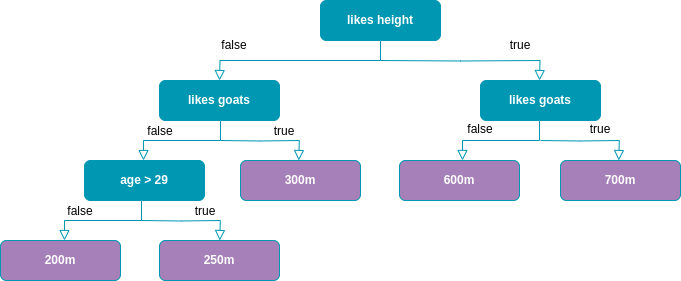

The diagram above was exported from draw.io. Its source (the exported page's mxGraphModel, read from the mxfile embedded in the PNG):
<mxGraphModel dx="1364" dy="879" grid="1" gridSize="10" guides="1" tooltips="1" connect="1" arrows="1" fold="1" page="1" pageScale="1" pageWidth="827" pageHeight="1169" math="0" shadow="0">
  <root>
    <mxCell id="0" />
    <mxCell id="1" parent="0" />
    <mxCell id="7ybJqyZVo-lREKUy7coq-1" value="" style="rounded=0;html=1;jettySize=auto;orthogonalLoop=1;fontSize=11;endArrow=block;endFill=0;endSize=8;strokeWidth=1;shadow=0;labelBackgroundColor=none;edgeStyle=orthogonalEdgeStyle;entryX=0.5;entryY=0;entryDx=0;entryDy=0;exitX=0.5;exitY=1;exitDx=0;exitDy=0;strokeColor=#0097B2;" parent="1" source="7ybJqyZVo-lREKUy7coq-2" edge="1">
      <mxGeometry relative="1" as="geometry">
        <mxPoint x="219" y="200" as="targetPoint" />
      </mxGeometry>
    </mxCell>
    <mxCell id="7ybJqyZVo-lREKUy7coq-2" value="&lt;font color=&quot;#ffffff&quot;&gt;&lt;b&gt;likes height&lt;/b&gt;&lt;/font&gt;" style="rounded=1;whiteSpace=wrap;html=1;fontSize=12;glass=0;strokeWidth=1;shadow=0;fillColor=#0097B2;strokeColor=#0097B2;" parent="1" vertex="1">
      <mxGeometry x="320" y="120" width="120" height="40" as="geometry" />
    </mxCell>
    <mxCell id="7ybJqyZVo-lREKUy7coq-11" value="" style="rounded=0;html=1;jettySize=auto;orthogonalLoop=1;fontSize=11;endArrow=block;endFill=0;endSize=8;strokeWidth=1;shadow=0;labelBackgroundColor=none;edgeStyle=orthogonalEdgeStyle;entryX=0.5;entryY=0;entryDx=0;entryDy=0;strokeColor=#0097B2;" parent="1" edge="1">
      <mxGeometry relative="1" as="geometry">
        <mxPoint x="380" y="180" as="sourcePoint" />
        <mxPoint x="539" y="200" as="targetPoint" />
      </mxGeometry>
    </mxCell>
    <mxCell id="7ybJqyZVo-lREKUy7coq-15" value="true" style="text;html=1;strokeColor=none;fillColor=none;align=center;verticalAlign=middle;whiteSpace=wrap;rounded=0;" parent="1" vertex="1">
      <mxGeometry x="490" y="150" width="60" height="30" as="geometry" />
    </mxCell>
    <mxCell id="czRnGx9iezv_RPsm4QOs-11" value="false" style="text;html=1;strokeColor=none;fillColor=none;align=center;verticalAlign=middle;whiteSpace=wrap;rounded=0;" parent="1" vertex="1">
      <mxGeometry x="204" y="150" width="60" height="30" as="geometry" />
    </mxCell>
    <mxCell id="FYqFEonX0-NMNuPNf6QI-1" value="&lt;font color=&quot;#ffffff&quot;&gt;&lt;b&gt;likes goats&lt;/b&gt;&lt;/font&gt;" style="rounded=1;whiteSpace=wrap;html=1;fontSize=12;glass=0;strokeWidth=1;shadow=0;fillColor=#0097B2;strokeColor=#0097B2;" vertex="1" parent="1">
      <mxGeometry x="159" y="200" width="120" height="40" as="geometry" />
    </mxCell>
    <mxCell id="FYqFEonX0-NMNuPNf6QI-2" value="&lt;font color=&quot;#ffffff&quot;&gt;&lt;b&gt;likes goats&lt;/b&gt;&lt;/font&gt;" style="rounded=1;whiteSpace=wrap;html=1;fontSize=12;glass=0;strokeWidth=1;shadow=0;fillColor=#0097B2;strokeColor=#0097B2;" vertex="1" parent="1">
      <mxGeometry x="480" y="200" width="120" height="40" as="geometry" />
    </mxCell>
    <mxCell id="FYqFEonX0-NMNuPNf6QI-3" value="&lt;font color=&quot;#ffffff&quot;&gt;&lt;b&gt;age &amp;gt; 29&lt;/b&gt;&lt;/font&gt;" style="rounded=1;whiteSpace=wrap;html=1;fontSize=12;glass=0;strokeWidth=1;shadow=0;fillColor=#0097B2;strokeColor=#0097B2;" vertex="1" parent="1">
      <mxGeometry x="84" y="280" width="120" height="40" as="geometry" />
    </mxCell>
    <mxCell id="FYqFEonX0-NMNuPNf6QI-4" value="&lt;font color=&quot;#ffffff&quot;&gt;&lt;b&gt;300m&lt;/b&gt;&lt;/font&gt;" style="rounded=1;whiteSpace=wrap;html=1;fontSize=12;glass=0;strokeWidth=1;shadow=0;fillColor=#A680B8;strokeColor=#0097B2;" vertex="1" parent="1">
      <mxGeometry x="240" y="280" width="120" height="40" as="geometry" />
    </mxCell>
    <mxCell id="FYqFEonX0-NMNuPNf6QI-5" value="&lt;font color=&quot;#ffffff&quot;&gt;&lt;b&gt;600m&lt;/b&gt;&lt;/font&gt;" style="rounded=1;whiteSpace=wrap;html=1;fontSize=12;glass=0;strokeWidth=1;shadow=0;fillColor=#A680B8;strokeColor=#0097B2;" vertex="1" parent="1">
      <mxGeometry x="399" y="280" width="120" height="40" as="geometry" />
    </mxCell>
    <mxCell id="FYqFEonX0-NMNuPNf6QI-6" value="&lt;font color=&quot;#ffffff&quot;&gt;&lt;b&gt;700m&lt;/b&gt;&lt;/font&gt;" style="rounded=1;whiteSpace=wrap;html=1;fontSize=12;glass=0;strokeWidth=1;shadow=0;fillColor=#A680B8;strokeColor=#0097B2;" vertex="1" parent="1">
      <mxGeometry x="560" y="280" width="120" height="40" as="geometry" />
    </mxCell>
    <mxCell id="FYqFEonX0-NMNuPNf6QI-7" value="&lt;font color=&quot;#ffffff&quot;&gt;&lt;b&gt;200m&lt;/b&gt;&lt;/font&gt;" style="rounded=1;whiteSpace=wrap;html=1;fontSize=12;glass=0;strokeWidth=1;shadow=0;fillColor=#A680B8;strokeColor=#0097B2;" vertex="1" parent="1">
      <mxGeometry y="360" width="120" height="40" as="geometry" />
    </mxCell>
    <mxCell id="FYqFEonX0-NMNuPNf6QI-8" value="&lt;font color=&quot;#ffffff&quot;&gt;&lt;b&gt;250m&lt;/b&gt;&lt;/font&gt;" style="rounded=1;whiteSpace=wrap;html=1;fontSize=12;glass=0;strokeWidth=1;shadow=0;fillColor=#A680B8;strokeColor=#0097B2;" vertex="1" parent="1">
      <mxGeometry x="159" y="360" width="120" height="40" as="geometry" />
    </mxCell>
    <mxCell id="FYqFEonX0-NMNuPNf6QI-10" value="" style="rounded=0;html=1;jettySize=auto;orthogonalLoop=1;fontSize=11;endArrow=block;endFill=0;endSize=8;strokeWidth=1;shadow=0;labelBackgroundColor=none;edgeStyle=orthogonalEdgeStyle;exitX=0.5;exitY=1;exitDx=0;exitDy=0;strokeColor=#0097B2;" edge="1" parent="1">
      <mxGeometry relative="1" as="geometry">
        <mxPoint x="462" y="280" as="targetPoint" />
        <mxPoint x="539" y="240" as="sourcePoint" />
        <Array as="points">
          <mxPoint x="539" y="260" />
          <mxPoint x="462" y="260" />
        </Array>
      </mxGeometry>
    </mxCell>
    <mxCell id="FYqFEonX0-NMNuPNf6QI-11" value="" style="rounded=0;html=1;jettySize=auto;orthogonalLoop=1;fontSize=11;endArrow=block;endFill=0;endSize=8;strokeWidth=1;shadow=0;labelBackgroundColor=none;edgeStyle=orthogonalEdgeStyle;exitX=0.5;exitY=1;exitDx=0;exitDy=0;strokeColor=#0097B2;" edge="1" parent="1">
      <mxGeometry relative="1" as="geometry">
        <mxPoint x="64" y="360" as="targetPoint" />
        <mxPoint x="141" y="320" as="sourcePoint" />
        <Array as="points">
          <mxPoint x="141" y="340" />
          <mxPoint x="64" y="340" />
        </Array>
      </mxGeometry>
    </mxCell>
    <mxCell id="FYqFEonX0-NMNuPNf6QI-12" value="" style="rounded=0;html=1;jettySize=auto;orthogonalLoop=1;fontSize=11;endArrow=block;endFill=0;endSize=8;strokeWidth=1;shadow=0;labelBackgroundColor=none;edgeStyle=orthogonalEdgeStyle;entryX=0.5;entryY=0;entryDx=0;entryDy=0;strokeColor=#0097B2;" edge="1" parent="1">
      <mxGeometry relative="1" as="geometry">
        <mxPoint x="220" y="260" as="sourcePoint" />
        <mxPoint x="298.25" y="280" as="targetPoint" />
      </mxGeometry>
    </mxCell>
    <mxCell id="FYqFEonX0-NMNuPNf6QI-14" value="" style="rounded=0;html=1;jettySize=auto;orthogonalLoop=1;fontSize=11;endArrow=block;endFill=0;endSize=8;strokeWidth=1;shadow=0;labelBackgroundColor=none;edgeStyle=orthogonalEdgeStyle;entryX=0.5;entryY=0;entryDx=0;entryDy=0;strokeColor=#0097B2;" edge="1" parent="1">
      <mxGeometry relative="1" as="geometry">
        <mxPoint x="141" y="340" as="sourcePoint" />
        <mxPoint x="219.25" y="360" as="targetPoint" />
      </mxGeometry>
    </mxCell>
    <mxCell id="FYqFEonX0-NMNuPNf6QI-18" value="" style="rounded=0;html=1;jettySize=auto;orthogonalLoop=1;fontSize=11;endArrow=block;endFill=0;endSize=8;strokeWidth=1;shadow=0;labelBackgroundColor=none;edgeStyle=orthogonalEdgeStyle;exitX=0.5;exitY=1;exitDx=0;exitDy=0;strokeColor=#0097B2;" edge="1" parent="1">
      <mxGeometry relative="1" as="geometry">
        <mxPoint x="143" y="280" as="targetPoint" />
        <mxPoint x="220" y="240" as="sourcePoint" />
        <Array as="points">
          <mxPoint x="220" y="260" />
          <mxPoint x="143" y="260" />
        </Array>
      </mxGeometry>
    </mxCell>
    <mxCell id="FYqFEonX0-NMNuPNf6QI-19" value="" style="rounded=0;html=1;jettySize=auto;orthogonalLoop=1;fontSize=11;endArrow=block;endFill=0;endSize=8;strokeWidth=1;shadow=0;labelBackgroundColor=none;edgeStyle=orthogonalEdgeStyle;entryX=0.5;entryY=0;entryDx=0;entryDy=0;strokeColor=#0097B2;" edge="1" parent="1">
      <mxGeometry relative="1" as="geometry">
        <mxPoint x="540" y="260" as="sourcePoint" />
        <mxPoint x="618.25" y="280" as="targetPoint" />
      </mxGeometry>
    </mxCell>
    <mxCell id="FYqFEonX0-NMNuPNf6QI-20" value="true" style="text;html=1;strokeColor=none;fillColor=none;align=center;verticalAlign=middle;whiteSpace=wrap;rounded=0;" vertex="1" parent="1">
      <mxGeometry x="570" y="234" width="60" height="30" as="geometry" />
    </mxCell>
    <mxCell id="FYqFEonX0-NMNuPNf6QI-21" value="true" style="text;html=1;strokeColor=none;fillColor=none;align=center;verticalAlign=middle;whiteSpace=wrap;rounded=0;" vertex="1" parent="1">
      <mxGeometry x="254" y="236" width="60" height="30" as="geometry" />
    </mxCell>
    <mxCell id="FYqFEonX0-NMNuPNf6QI-22" value="true" style="text;html=1;strokeColor=none;fillColor=none;align=center;verticalAlign=middle;whiteSpace=wrap;rounded=0;" vertex="1" parent="1">
      <mxGeometry x="175" y="316" width="60" height="30" as="geometry" />
    </mxCell>
    <mxCell id="FYqFEonX0-NMNuPNf6QI-23" value="false" style="text;html=1;strokeColor=none;fillColor=none;align=center;verticalAlign=middle;whiteSpace=wrap;rounded=0;" vertex="1" parent="1">
      <mxGeometry x="130" y="236" width="60" height="30" as="geometry" />
    </mxCell>
    <mxCell id="FYqFEonX0-NMNuPNf6QI-24" value="false" style="text;html=1;strokeColor=none;fillColor=none;align=center;verticalAlign=middle;whiteSpace=wrap;rounded=0;" vertex="1" parent="1">
      <mxGeometry x="50" y="316" width="60" height="30" as="geometry" />
    </mxCell>
    <mxCell id="FYqFEonX0-NMNuPNf6QI-25" value="false" style="text;html=1;strokeColor=none;fillColor=none;align=center;verticalAlign=middle;whiteSpace=wrap;rounded=0;" vertex="1" parent="1">
      <mxGeometry x="450" y="234" width="60" height="30" as="geometry" />
    </mxCell>
  </root>
</mxGraphModel>